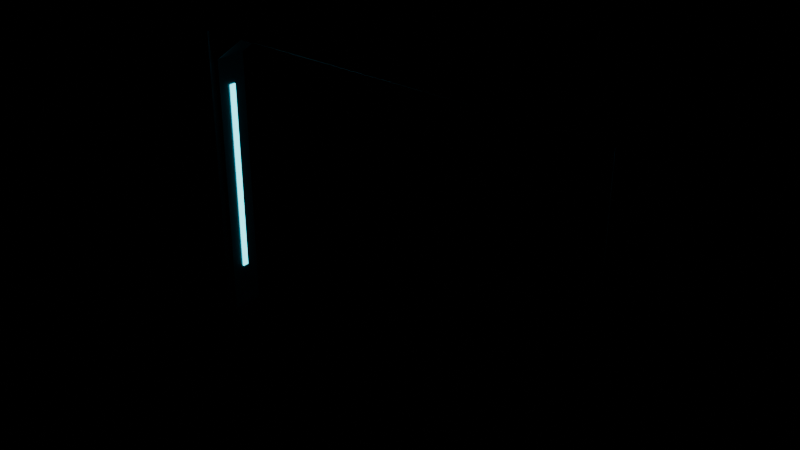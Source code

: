# Source: arco_criogenico.blend  (saved by Blender 5.3.31; exported with 4.5.12 LTS)
import bpy
from mathutils import Matrix  # noqa: F401  (used for matrix-valued properties, if any)

bpy.ops.wm.read_factory_settings(use_empty=True)
scene = bpy.context.scene
scene.name = 'Scene'

# ---- materials (node trees are filled in below, after node groups)
mat_mat_darksteel = bpy.data.materials.new('Mat_DarkSteel')
mat_mat_cryoarmor = bpy.data.materials.new('Mat_CryoArmor')
mat_mat_cryocyan = bpy.data.materials.new('Mat_CryoCyan')

# ---- material node trees
mat_mat_darksteel.use_nodes = True; mat_mat_darksteel.node_tree.nodes.clear()
_N = mat_mat_darksteel.node_tree.nodes; _L = mat_mat_darksteel.node_tree.links
n0 = _N.new('ShaderNodeBsdfPrincipled'); n0.name = 'Principled BSDF'; n0.location = (-200, 100)
n0.inputs[0].default_value = (0.09, 0.11, 0.14, 1.0)
n0.inputs[1].default_value = 0.78
n0.inputs[2].default_value = 0.42
n0.inputs[10].default_value = 0.005
n1 = _N.new('ShaderNodeOutputMaterial'); n1.name = 'Material Output'; n1.location = (200, 100)
_L.new(n0.outputs[0], n1.inputs[0])
n1.is_active_output = True
mat_mat_cryoarmor.use_nodes = True; mat_mat_cryoarmor.node_tree.nodes.clear()
_N = mat_mat_cryoarmor.node_tree.nodes; _L = mat_mat_cryoarmor.node_tree.links
n0 = _N.new('ShaderNodeBsdfPrincipled'); n0.name = 'Principled BSDF'; n0.location = (-200, 100)
n0.inputs[0].default_value = (0.17, 0.21, 0.27, 1.0)
n0.inputs[1].default_value = 0.72
n0.inputs[2].default_value = 0.36
n0.inputs[10].default_value = 0.005
n1 = _N.new('ShaderNodeOutputMaterial'); n1.name = 'Material Output'; n1.location = (200, 100)
_L.new(n0.outputs[0], n1.inputs[0])
n1.is_active_output = True
mat_mat_cryocyan.use_nodes = True; mat_mat_cryocyan.node_tree.nodes.clear()
_N = mat_mat_cryocyan.node_tree.nodes; _L = mat_mat_cryocyan.node_tree.links
n0 = _N.new('ShaderNodeBsdfPrincipled'); n0.name = 'Principled BSDF'; n0.location = (-200, 100)
n0.inputs[0].default_value = (0.05, 0.85, 1.0, 1.0)
n0.inputs[1].default_value = 0.1
n0.inputs[2].default_value = 0.15
n0.inputs[10].default_value = 0.005
n0.inputs[27].default_value = (0.05, 0.88, 1.0, 1.0)
n0.inputs[28].default_value = 3.2
n1 = _N.new('ShaderNodeOutputMaterial'); n1.name = 'Material Output'; n1.location = (200, 100)
_L.new(n0.outputs[0], n1.inputs[0])
n1.is_active_output = True

# ---- meshes
me_cube = bpy.data.meshes.new('Cube')
me_cube.from_pydata([(-3.2, -0.26, 0.0), (-3.2, -0.29, 0.03), (-3.23, -0.26, 0.03), (-3.2, -0.2812, 0.008787), (-3.217, -0.2773, 0.01268), (-3.221, -0.2812, 0.03), (-3.221, -0.26, 0.008787), (-3.2, -0.29, 4.57), (-3.2, -0.26, 4.6), (-3.23, -0.26, 4.57), (-3.2, -0.2812, 4.591), (-3.217, -0.2773, 4.587), (-3.221, -0.26, 4.591), (-3.221, -0.2812, 4.57), (-3.2, 0.26, 0.0), (-3.23, 0.26, 0.03), (-3.2, 0.29, 0.03), (-3.221, 0.26, 0.008787), (-3.217, 0.2773, 0.01268), (-3.221, 0.2812, 0.03), (-3.2, 0.2812, 0.008787), (-3.2, 0.26, 4.6), (-3.2, 0.29, 4.57), (-3.23, 0.26, 4.57), (-3.2, 0.2812, 4.591), (-3.217, 0.2773, 4.587), (-3.221, 0.2812, 4.57), (-3.221, 0.26, 4.591), (-2.84, -0.26, 0.0), (-2.81, -0.26, 0.03), (-2.84, -0.29, 0.03), (-2.819, -0.26, 0.008787), (-2.823, -0.2773, 0.01268), (-2.819, -0.2812, 0.03), (-2.84, -0.2812, 0.008787), (-2.84, -0.26, 4.6), (-2.84, -0.29, 4.57), (-2.81, -0.26, 4.57), (-2.84, -0.2812, 4.591), (-2.823, -0.2773, 4.587), (-2.819, -0.2812, 4.57), (-2.819, -0.26, 4.591), (-2.84, 0.26, 0.0), (-2.84, 0.29, 0.03), (-2.81, 0.26, 0.03), (-2.84, 0.2812, 0.008787), (-2.823, 0.2773, 0.01268), (-2.819, 0.2812, 0.03), (-2.819, 0.26, 0.008787), (-2.84, 0.26, 4.6), (-2.81, 0.26, 4.57), (-2.84, 0.29, 4.57), (-2.819, 0.26, 4.591), (-2.823, 0.2773, 4.587), (-2.819, 0.2812, 4.57), (-2.84, 0.2812, 4.591)], [], [(0, 3, 4, 6), (1, 5, 4, 3), (2, 6, 4, 5), (7, 10, 11, 13), (8, 12, 11, 10), (9, 13, 11, 12), (14, 17, 18, 20), (15, 19, 18, 17), (16, 20, 18, 19), (21, 24, 25, 27), (22, 26, 25, 24), (23, 27, 25, 26), (28, 31, 32, 34), (29, 33, 32, 31), (30, 34, 32, 33), (35, 38, 39, 41), (36, 40, 39, 38), (37, 41, 39, 40), (42, 45, 46, 48), (43, 47, 46, 45), (44, 48, 46, 47), (49, 52, 53, 55), (50, 54, 53, 52), (51, 55, 53, 54), (14, 0, 6, 17), (17, 6, 2, 15), (1, 7, 13, 5), (5, 13, 9, 2), (8, 21, 27, 12), (12, 27, 23, 9), (22, 16, 19, 26), (26, 19, 15, 23), (42, 14, 20, 45), (45, 20, 16, 43), (21, 49, 55, 24), (24, 55, 51, 22), (50, 44, 47, 54), (54, 47, 43, 51), (28, 42, 48, 31), (31, 48, 44, 29), (49, 35, 41, 52), (52, 41, 37, 50), (36, 30, 33, 40), (40, 33, 29, 37), (0, 28, 34, 3), (3, 34, 30, 1), (35, 8, 10, 38), (38, 10, 7, 36), (14, 42, 28, 0), (2, 9, 23, 15), (30, 36, 7, 1), (49, 21, 8, 35), (16, 22, 51, 43), (44, 50, 37, 29)])
_uv = me_cube.uv_layers.new(name='UVMap')
_uv.uv.foreach_set('vector', [0.1429, 0.7371, 0.1429, 0.75, 0.1325, 0.75, 0.125, 0.7371, 0.3766, 0.9821, 0.3766, 1.0, 0.3757, 1.0, 0.375, 0.9821, 0.3766, 0.01293, 0.375, 0.01293, 0.375, 0.005465, 0.3766, 0.0, 0.6234, 0.9821, 0.625, 0.9821, 0.625, 0.9925, 0.6234, 1.0, 0.8571, 0.7371, 0.875, 0.7371, 0.875, 0.7445, 0.8571, 0.75, 0.6234, 0.01293, 0.6234, 0.0, 0.6243, 0.0, 0.625, 0.01293, 0.1429, 0.5129, 0.125, 0.5129, 0.125, 0.5055, 0.1429, 0.5, 0.3766, 0.2371, 0.3766, 0.25, 0.3753, 0.2538, 0.375, 0.2371, 0.3766, 0.2679, 0.375, 0.2679, 0.3753, 0.2538, 0.3766, 0.25, 0.8571, 0.5129, 0.8571, 0.5, 0.8675, 0.5, 0.875, 0.5129, 0.6234, 0.2679, 0.6234, 0.25, 0.6247, 0.2473, 0.625, 0.2679, 0.6234, 0.2371, 0.625, 0.2371, 0.6247, 0.2473, 0.6234, 0.25, 0.3571, 0.7371, 0.375, 0.7371, 0.3752, 0.7507, 0.3661, 0.7589, 0.3766, 0.7371, 0.3766, 0.75, 0.3752, 0.7507, 0.375, 0.7371, 0.3766, 0.7679, 0.3661, 0.7589, 0.3752, 0.7507, 0.3766, 0.75, 0.6429, 0.7371, 0.6339, 0.7589, 0.6273, 0.7482, 0.625, 0.7371, 0.6234, 0.7679, 0.6234, 0.75, 0.6273, 0.7482, 0.6339, 0.7589, 0.6234, 0.7371, 0.625, 0.7371, 0.6273, 0.7482, 0.6234, 0.75, 0.3571, 0.5129, 0.3661, 0.4911, 0.3727, 0.5018, 0.375, 0.5129, 0.3766, 0.4821, 0.3766, 0.5, 0.3727, 0.5018, 0.3661, 0.4911, 0.3766, 0.5129, 0.375, 0.5129, 0.3727, 0.5018, 0.3766, 0.5, 0.6429, 0.5129, 0.625, 0.5129, 0.6248, 0.4993, 0.6339, 0.4911, 0.6234, 0.5129, 0.6234, 0.5, 0.6248, 0.4993, 0.625, 0.5129, 0.6234, 0.4821, 0.6339, 0.4911, 0.6248, 0.4993, 0.6234, 0.5, 0.1429, 0.5129, 0.1429, 0.7371, 0.125, 0.7371, 0.125, 0.5129, 0.375, 0.2371, 0.375, 0.01293, 0.3766, 0.01293, 0.3766, 0.2371, 0.3766, 0.9821, 0.6234, 0.9821, 0.6234, 1.0, 0.3766, 1.0, 0.3766, 0.0, 0.6234, 0.0, 0.6234, 0.01293, 0.3766, 0.01293, 0.8571, 0.7371, 0.8571, 0.5129, 0.875, 0.5129, 0.875, 0.7371, 0.625, 0.01293, 0.625, 0.2371, 0.6234, 0.2371, 0.6234, 0.01293, 0.6234, 0.2679, 0.3766, 0.2679, 0.3766, 0.25, 0.6234, 0.25, 0.6234, 0.25, 0.3766, 0.25, 0.3766, 0.2371, 0.6234, 0.2371, 0.3571, 0.5129, 0.1429, 0.5129, 0.1429, 0.5, 0.3661, 0.4911, 0.3661, 0.4911, 0.375, 0.2679, 0.3766, 0.2679, 0.3766, 0.4821, 0.8571, 0.5129, 0.6429, 0.5129, 0.6339, 0.4911, 0.8571, 0.5, 0.625, 0.2679, 0.6339, 0.4911, 0.6234, 0.4821, 0.6234, 0.2679, 0.6234, 0.5129, 0.3766, 0.5129, 0.3766, 0.5, 0.6234, 0.5, 0.6234, 0.5, 0.3766, 0.5, 0.3766, 0.4821, 0.6234, 0.4821, 0.3571, 0.7371, 0.3571, 0.5129, 0.375, 0.5129, 0.375, 0.7371, 0.375, 0.7371, 0.375, 0.5129, 0.3766, 0.5129, 0.3766, 0.7371, 0.6429, 0.5129, 0.6429, 0.7371, 0.625, 0.7371, 0.625, 0.5129, 0.625, 0.5129, 0.625, 0.7371, 0.6234, 0.7371, 0.6234, 0.5129, 0.6234, 0.7679, 0.3766, 0.7679, 0.3766, 0.75, 0.6234, 0.75, 0.6234, 0.75, 0.3766, 0.75, 0.3766, 0.7371, 0.6234, 0.7371, 0.1429, 0.7371, 0.3571, 0.7371, 0.3661, 0.7589, 0.1429, 0.75, 0.375, 0.9821, 0.3661, 0.7589, 0.3766, 0.7679, 0.3766, 0.9821, 0.6429, 0.7371, 0.8571, 0.7371, 0.8571, 0.75, 0.6339, 0.7589, 0.6339, 0.7589, 0.625, 0.9821, 0.6234, 0.9821, 0.6234, 0.7679, 0.1429, 0.5129, 0.3571, 0.5129, 0.3571, 0.7371, 0.1429, 0.7371, 0.3766, 0.01293, 0.6234, 0.01293, 0.6234, 0.2371, 0.3766, 0.2371, 0.3766, 0.7679, 0.6234, 0.7679, 0.6234, 0.9821, 0.3766, 0.9821, 0.6429, 0.5129, 0.8571, 0.5129, 0.8571, 0.7371, 0.6429, 0.7371, 0.3766, 0.2679, 0.6234, 0.2679, 0.6234, 0.4821, 0.3766, 0.4821, 0.3766, 0.5129, 0.6234, 0.5129, 0.6234, 0.7371, 0.3766, 0.7371])
me_cube.materials.append(mat_mat_darksteel)
me_cube.update()
me_cube_001 = bpy.data.meshes.new('Cube.001')
me_cube_001.from_pydata([(-2.89, -0.21, 0.2), (-2.89, -0.21, 4.0), (-2.89, 0.21, 0.2), (-2.89, 0.21, 4.0), (-2.75, -0.21, 0.2), (-2.75, -0.21, 4.0), (-2.75, 0.21, 0.2), (-2.75, 0.21, 4.0)], [], [(0, 1, 3, 2), (2, 3, 7, 6), (6, 7, 5, 4), (4, 5, 1, 0), (2, 6, 4, 0), (7, 3, 1, 5)])
_uv = me_cube_001.uv_layers.new(name='UVMap')
_uv.uv.foreach_set('vector', [0.375, 0.0, 0.625, 0.0, 0.625, 0.25, 0.375, 0.25, 0.375, 0.25, 0.625, 0.25, 0.625, 0.5, 0.375, 0.5, 0.375, 0.5, 0.625, 0.5, 0.625, 0.75, 0.375, 0.75, 0.375, 0.75, 0.625, 0.75, 0.625, 1.0, 0.375, 1.0, 0.125, 0.5, 0.375, 0.5, 0.375, 0.75, 0.125, 0.75, 0.625, 0.5, 0.875, 0.5, 0.875, 0.75, 0.625, 0.75])
me_cube_001.materials.append(mat_mat_cryoarmor)
me_cube_001.update()
me_cube_002 = bpy.data.meshes.new('Cube.002')
me_cube_002.from_pydata([(-2.785, -0.04, 0.8), (-2.785, -0.04, 3.4), (-2.785, 0.04, 0.8), (-2.785, 0.04, 3.4), (-2.735, -0.04, 0.8), (-2.735, -0.04, 3.4), (-2.735, 0.04, 0.8), (-2.735, 0.04, 3.4)], [], [(0, 1, 3, 2), (2, 3, 7, 6), (6, 7, 5, 4), (4, 5, 1, 0), (2, 6, 4, 0), (7, 3, 1, 5)])
_uv = me_cube_002.uv_layers.new(name='UVMap')
_uv.uv.foreach_set('vector', [0.375, 0.0, 0.625, 0.0, 0.625, 0.25, 0.375, 0.25, 0.375, 0.25, 0.625, 0.25, 0.625, 0.5, 0.375, 0.5, 0.375, 0.5, 0.625, 0.5, 0.625, 0.75, 0.375, 0.75, 0.375, 0.75, 0.625, 0.75, 0.625, 1.0, 0.375, 1.0, 0.125, 0.5, 0.375, 0.5, 0.375, 0.75, 0.125, 0.75, 0.625, 0.5, 0.875, 0.5, 0.875, 0.75, 0.625, 0.75])
me_cube_002.materials.append(mat_mat_cryocyan)
me_cube_002.update()
me_cube_003 = bpy.data.meshes.new('Cube.003')
me_cube_003.from_pydata([(-2.86, -0.22, 3.689), (-3.017, -0.22, 3.896), (-2.86, 0.22, 3.689), (-3.017, 0.22, 3.896), (-2.183, -0.22, 4.204), (-2.34, -0.22, 4.411), (-2.183, 0.22, 4.204), (-2.34, 0.22, 4.411)], [], [(0, 1, 3, 2), (2, 3, 7, 6), (6, 7, 5, 4), (4, 5, 1, 0), (2, 6, 4, 0), (7, 3, 1, 5)])
_uv = me_cube_003.uv_layers.new(name='UVMap')
_uv.uv.foreach_set('vector', [0.375, 0.0, 0.625, 0.0, 0.625, 0.25, 0.375, 0.25, 0.375, 0.25, 0.625, 0.25, 0.625, 0.5, 0.375, 0.5, 0.375, 0.5, 0.625, 0.5, 0.625, 0.75, 0.375, 0.75, 0.375, 0.75, 0.625, 0.75, 0.625, 1.0, 0.375, 1.0, 0.125, 0.5, 0.375, 0.5, 0.375, 0.75, 0.125, 0.75, 0.625, 0.5, 0.875, 0.5, 0.875, 0.75, 0.625, 0.75])
me_cube_003.materials.append(mat_mat_cryoarmor)
me_cube_003.update()
me_cube_004 = bpy.data.meshes.new('Cube.004')
me_cube_004.from_pydata([(2.84, -0.26, 0.0), (2.84, -0.29, 0.03), (2.81, -0.26, 0.03), (2.84, -0.2812, 0.008787), (2.823, -0.2773, 0.01268), (2.819, -0.2812, 0.03), (2.819, -0.26, 0.008787), (2.84, -0.29, 4.57), (2.84, -0.26, 4.6), (2.81, -0.26, 4.57), (2.84, -0.2812, 4.591), (2.823, -0.2773, 4.587), (2.819, -0.26, 4.591), (2.819, -0.2812, 4.57), (2.84, 0.26, 0.0), (2.81, 0.26, 0.03), (2.84, 0.29, 0.03), (2.819, 0.26, 0.008787), (2.823, 0.2773, 0.01268), (2.819, 0.2812, 0.03), (2.84, 0.2812, 0.008787), (2.84, 0.26, 4.6), (2.84, 0.29, 4.57), (2.81, 0.26, 4.57), (2.84, 0.2812, 4.591), (2.823, 0.2773, 4.587), (2.819, 0.2812, 4.57), (2.819, 0.26, 4.591), (3.2, -0.26, 0.0), (3.23, -0.26, 0.03), (3.2, -0.29, 0.03), (3.221, -0.26, 0.008787), (3.217, -0.2773, 0.01268), (3.221, -0.2812, 0.03), (3.2, -0.2812, 0.008787), (3.2, -0.26, 4.6), (3.2, -0.29, 4.57), (3.23, -0.26, 4.57), (3.2, -0.2812, 4.591), (3.217, -0.2773, 4.587), (3.221, -0.2812, 4.57), (3.221, -0.26, 4.591), (3.2, 0.26, 0.0), (3.2, 0.29, 0.03), (3.23, 0.26, 0.03), (3.2, 0.2812, 0.008787), (3.217, 0.2773, 0.01268), (3.221, 0.2812, 0.03), (3.221, 0.26, 0.008787), (3.2, 0.26, 4.6), (3.23, 0.26, 4.57), (3.2, 0.29, 4.57), (3.221, 0.26, 4.591), (3.217, 0.2773, 4.587), (3.221, 0.2812, 4.57), (3.2, 0.2812, 4.591)], [], [(0, 3, 4, 6), (1, 5, 4, 3), (2, 6, 4, 5), (7, 10, 11, 13), (8, 12, 11, 10), (9, 13, 11, 12), (14, 17, 18, 20), (15, 19, 18, 17), (16, 20, 18, 19), (21, 24, 25, 27), (22, 26, 25, 24), (23, 27, 25, 26), (28, 31, 32, 34), (29, 33, 32, 31), (30, 34, 32, 33), (35, 38, 39, 41), (36, 40, 39, 38), (37, 41, 39, 40), (42, 45, 46, 48), (43, 47, 46, 45), (44, 48, 46, 47), (49, 52, 53, 55), (50, 54, 53, 52), (51, 55, 53, 54), (14, 0, 6, 17), (17, 6, 2, 15), (1, 7, 13, 5), (5, 13, 9, 2), (8, 21, 27, 12), (12, 27, 23, 9), (22, 16, 19, 26), (26, 19, 15, 23), (42, 14, 20, 45), (45, 20, 16, 43), (21, 49, 55, 24), (24, 55, 51, 22), (50, 44, 47, 54), (54, 47, 43, 51), (28, 42, 48, 31), (31, 48, 44, 29), (49, 35, 41, 52), (52, 41, 37, 50), (36, 30, 33, 40), (40, 33, 29, 37), (0, 28, 34, 3), (3, 34, 30, 1), (35, 8, 10, 38), (38, 10, 7, 36), (14, 42, 28, 0), (2, 9, 23, 15), (30, 36, 7, 1), (49, 21, 8, 35), (16, 22, 51, 43), (44, 50, 37, 29)])
_uv = me_cube_004.uv_layers.new(name='UVMap')
_uv.uv.foreach_set('vector', [0.1429, 0.7371, 0.1429, 0.75, 0.1325, 0.75, 0.125, 0.7371, 0.3766, 0.9821, 0.3766, 1.0, 0.3757, 1.0, 0.375, 0.9821, 0.3766, 0.01293, 0.375, 0.01293, 0.375, 0.005465, 0.3766, 0.0, 0.6234, 0.9821, 0.625, 0.9821, 0.625, 0.9925, 0.6234, 1.0, 0.8571, 0.7371, 0.875, 0.7371, 0.875, 0.7445, 0.8571, 0.75, 0.6234, 0.01293, 0.6234, 0.0, 0.6243, 0.0, 0.625, 0.01293, 0.1429, 0.5129, 0.125, 0.5129, 0.125, 0.5055, 0.1429, 0.5, 0.3766, 0.2371, 0.3766, 0.25, 0.3753, 0.2538, 0.375, 0.2371, 0.3766, 0.2679, 0.375, 0.2679, 0.3753, 0.2538, 0.3766, 0.25, 0.8571, 0.5129, 0.8571, 0.5, 0.8675, 0.5, 0.875, 0.5129, 0.6234, 0.2679, 0.6234, 0.25, 0.6247, 0.2473, 0.625, 0.2679, 0.6234, 0.2371, 0.625, 0.2371, 0.6247, 0.2473, 0.6234, 0.25, 0.3571, 0.7371, 0.375, 0.7371, 0.3752, 0.7507, 0.3661, 0.7589, 0.3766, 0.7371, 0.3766, 0.75, 0.3752, 0.7507, 0.375, 0.7371, 0.3766, 0.7679, 0.3661, 0.7589, 0.3752, 0.7507, 0.3766, 0.75, 0.6429, 0.7371, 0.6339, 0.7589, 0.6273, 0.7482, 0.625, 0.7371, 0.6234, 0.7679, 0.6234, 0.75, 0.6273, 0.7482, 0.6339, 0.7589, 0.6234, 0.7371, 0.625, 0.7371, 0.6273, 0.7482, 0.6234, 0.75, 0.3571, 0.5129, 0.3661, 0.4911, 0.3727, 0.5018, 0.375, 0.5129, 0.3766, 0.4821, 0.3766, 0.5, 0.3727, 0.5018, 0.3661, 0.4911, 0.3766, 0.5129, 0.375, 0.5129, 0.3727, 0.5018, 0.3766, 0.5, 0.6429, 0.5129, 0.625, 0.5129, 0.6248, 0.4993, 0.6339, 0.4911, 0.6234, 0.5129, 0.6234, 0.5, 0.6248, 0.4993, 0.625, 0.5129, 0.6234, 0.4821, 0.6339, 0.4911, 0.6248, 0.4993, 0.6234, 0.5, 0.1429, 0.5129, 0.1429, 0.7371, 0.125, 0.7371, 0.125, 0.5129, 0.375, 0.2371, 0.375, 0.01293, 0.3766, 0.01293, 0.3766, 0.2371, 0.3766, 0.9821, 0.6234, 0.9821, 0.6234, 1.0, 0.3766, 1.0, 0.3766, 0.0, 0.6234, 0.0, 0.6234, 0.01293, 0.3766, 0.01293, 0.8571, 0.7371, 0.8571, 0.5129, 0.875, 0.5129, 0.875, 0.7371, 0.625, 0.01293, 0.625, 0.2371, 0.6234, 0.2371, 0.6234, 0.01293, 0.6234, 0.2679, 0.3766, 0.2679, 0.3766, 0.25, 0.6234, 0.25, 0.6234, 0.25, 0.3766, 0.25, 0.3766, 0.2371, 0.6234, 0.2371, 0.3571, 0.5129, 0.1429, 0.5129, 0.1429, 0.5, 0.3661, 0.4911, 0.3661, 0.4911, 0.375, 0.2679, 0.3766, 0.2679, 0.3766, 0.4821, 0.8571, 0.5129, 0.6429, 0.5129, 0.6339, 0.4911, 0.8571, 0.5, 0.625, 0.2679, 0.6339, 0.4911, 0.6234, 0.4821, 0.6234, 0.2679, 0.6234, 0.5129, 0.3766, 0.5129, 0.3766, 0.5, 0.6234, 0.5, 0.6234, 0.5, 0.3766, 0.5, 0.3766, 0.4821, 0.6234, 0.4821, 0.3571, 0.7371, 0.3571, 0.5129, 0.375, 0.5129, 0.375, 0.7371, 0.375, 0.7371, 0.375, 0.5129, 0.3766, 0.5129, 0.3766, 0.7371, 0.6429, 0.5129, 0.6429, 0.7371, 0.625, 0.7371, 0.625, 0.5129, 0.625, 0.5129, 0.625, 0.7371, 0.6234, 0.7371, 0.6234, 0.5129, 0.6234, 0.7679, 0.3766, 0.7679, 0.3766, 0.75, 0.6234, 0.75, 0.6234, 0.75, 0.3766, 0.75, 0.3766, 0.7371, 0.6234, 0.7371, 0.1429, 0.7371, 0.3571, 0.7371, 0.3661, 0.7589, 0.1429, 0.75, 0.375, 0.9821, 0.3661, 0.7589, 0.3766, 0.7679, 0.3766, 0.9821, 0.6429, 0.7371, 0.8571, 0.7371, 0.8571, 0.75, 0.6339, 0.7589, 0.6339, 0.7589, 0.625, 0.9821, 0.6234, 0.9821, 0.6234, 0.7679, 0.1429, 0.5129, 0.3571, 0.5129, 0.3571, 0.7371, 0.1429, 0.7371, 0.3766, 0.01293, 0.6234, 0.01293, 0.6234, 0.2371, 0.3766, 0.2371, 0.3766, 0.7679, 0.6234, 0.7679, 0.6234, 0.9821, 0.3766, 0.9821, 0.6429, 0.5129, 0.8571, 0.5129, 0.8571, 0.7371, 0.6429, 0.7371, 0.3766, 0.2679, 0.6234, 0.2679, 0.6234, 0.4821, 0.3766, 0.4821, 0.3766, 0.5129, 0.6234, 0.5129, 0.6234, 0.7371, 0.3766, 0.7371])
me_cube_004.materials.append(mat_mat_darksteel)
me_cube_004.update()
me_cube_005 = bpy.data.meshes.new('Cube.005')
me_cube_005.from_pydata([(2.75, -0.21, 0.2), (2.75, -0.21, 4.0), (2.75, 0.21, 0.2), (2.75, 0.21, 4.0), (2.89, -0.21, 0.2), (2.89, -0.21, 4.0), (2.89, 0.21, 0.2), (2.89, 0.21, 4.0)], [], [(0, 1, 3, 2), (2, 3, 7, 6), (6, 7, 5, 4), (4, 5, 1, 0), (2, 6, 4, 0), (7, 3, 1, 5)])
_uv = me_cube_005.uv_layers.new(name='UVMap')
_uv.uv.foreach_set('vector', [0.375, 0.0, 0.625, 0.0, 0.625, 0.25, 0.375, 0.25, 0.375, 0.25, 0.625, 0.25, 0.625, 0.5, 0.375, 0.5, 0.375, 0.5, 0.625, 0.5, 0.625, 0.75, 0.375, 0.75, 0.375, 0.75, 0.625, 0.75, 0.625, 1.0, 0.375, 1.0, 0.125, 0.5, 0.375, 0.5, 0.375, 0.75, 0.125, 0.75, 0.625, 0.5, 0.875, 0.5, 0.875, 0.75, 0.625, 0.75])
me_cube_005.materials.append(mat_mat_cryoarmor)
me_cube_005.update()
me_cube_006 = bpy.data.meshes.new('Cube.006')
me_cube_006.from_pydata([(2.735, -0.04, 0.8), (2.735, -0.04, 3.4), (2.735, 0.04, 0.8), (2.735, 0.04, 3.4), (2.785, -0.04, 0.8), (2.785, -0.04, 3.4), (2.785, 0.04, 0.8), (2.785, 0.04, 3.4)], [], [(0, 1, 3, 2), (2, 3, 7, 6), (6, 7, 5, 4), (4, 5, 1, 0), (2, 6, 4, 0), (7, 3, 1, 5)])
_uv = me_cube_006.uv_layers.new(name='UVMap')
_uv.uv.foreach_set('vector', [0.375, 0.0, 0.625, 0.0, 0.625, 0.25, 0.375, 0.25, 0.375, 0.25, 0.625, 0.25, 0.625, 0.5, 0.375, 0.5, 0.375, 0.5, 0.625, 0.5, 0.625, 0.75, 0.375, 0.75, 0.375, 0.75, 0.625, 0.75, 0.625, 1.0, 0.375, 1.0, 0.125, 0.5, 0.375, 0.5, 0.375, 0.75, 0.125, 0.75, 0.625, 0.5, 0.875, 0.5, 0.875, 0.75, 0.625, 0.75])
me_cube_006.materials.append(mat_mat_cryocyan)
me_cube_006.update()
me_cube_007 = bpy.data.meshes.new('Cube.007')
me_cube_007.from_pydata([(2.183, -0.22, 4.204), (2.34, -0.22, 4.411), (2.183, 0.22, 4.204), (2.34, 0.22, 4.411), (2.86, -0.22, 3.689), (3.017, -0.22, 3.896), (2.86, 0.22, 3.689), (3.017, 0.22, 3.896)], [], [(0, 1, 3, 2), (2, 3, 7, 6), (6, 7, 5, 4), (4, 5, 1, 0), (2, 6, 4, 0), (7, 3, 1, 5)])
_uv = me_cube_007.uv_layers.new(name='UVMap')
_uv.uv.foreach_set('vector', [0.375, 0.0, 0.625, 0.0, 0.625, 0.25, 0.375, 0.25, 0.375, 0.25, 0.625, 0.25, 0.625, 0.5, 0.375, 0.5, 0.375, 0.5, 0.625, 0.5, 0.625, 0.75, 0.375, 0.75, 0.375, 0.75, 0.625, 0.75, 0.625, 1.0, 0.375, 1.0, 0.125, 0.5, 0.375, 0.5, 0.375, 0.75, 0.125, 0.75, 0.625, 0.5, 0.875, 0.5, 0.875, 0.75, 0.625, 0.75])
me_cube_007.materials.append(mat_mat_cryoarmor)
me_cube_007.update()
me_cube_008 = bpy.data.meshes.new('Cube.008')
me_cube_008.from_pydata([(-3.19, -0.28, 4.15), (-3.19, -0.31, 4.18), (-3.22, -0.28, 4.18), (-3.19, -0.3012, 4.159), (-3.207, -0.2973, 4.163), (-3.211, -0.3012, 4.18), (-3.211, -0.28, 4.159), (-3.19, -0.31, 4.58), (-3.19, -0.28, 4.61), (-3.22, -0.28, 4.58), (-3.19, -0.3012, 4.601), (-3.207, -0.2973, 4.597), (-3.211, -0.28, 4.601), (-3.211, -0.3012, 4.58), (-3.19, 0.28, 4.15), (-3.22, 0.28, 4.18), (-3.19, 0.31, 4.18), (-3.211, 0.28, 4.159), (-3.207, 0.2973, 4.163), (-3.211, 0.3012, 4.18), (-3.19, 0.3012, 4.159), (-3.19, 0.28, 4.61), (-3.19, 0.31, 4.58), (-3.22, 0.28, 4.58), (-3.19, 0.3012, 4.601), (-3.207, 0.2973, 4.597), (-3.211, 0.3012, 4.58), (-3.211, 0.28, 4.601), (3.19, -0.28, 4.15), (3.22, -0.28, 4.18), (3.19, -0.31, 4.18), (3.211, -0.28, 4.159), (3.207, -0.2973, 4.163), (3.211, -0.3012, 4.18), (3.19, -0.3012, 4.159), (3.19, -0.28, 4.61), (3.19, -0.31, 4.58), (3.22, -0.28, 4.58), (3.19, -0.3012, 4.601), (3.207, -0.2973, 4.597), (3.211, -0.3012, 4.58), (3.211, -0.28, 4.601), (3.19, 0.28, 4.15), (3.19, 0.31, 4.18), (3.22, 0.28, 4.18), (3.19, 0.3012, 4.159), (3.207, 0.2973, 4.163), (3.211, 0.3012, 4.18), (3.211, 0.28, 4.159), (3.19, 0.28, 4.61), (3.22, 0.28, 4.58), (3.19, 0.31, 4.58), (3.211, 0.28, 4.601), (3.207, 0.2973, 4.597), (3.211, 0.3012, 4.58), (3.19, 0.3012, 4.601)], [], [(0, 3, 4, 6), (1, 5, 4, 3), (2, 6, 4, 5), (7, 10, 11, 13), (8, 12, 11, 10), (9, 13, 11, 12), (14, 17, 18, 20), (15, 19, 18, 17), (16, 20, 18, 19), (21, 24, 25, 27), (22, 26, 25, 24), (23, 27, 25, 26), (28, 31, 32, 34), (29, 33, 32, 31), (30, 34, 32, 33), (35, 38, 39, 41), (36, 40, 39, 38), (37, 41, 39, 40), (42, 45, 46, 48), (43, 47, 46, 45), (44, 48, 46, 47), (49, 52, 53, 55), (50, 54, 53, 52), (51, 55, 53, 54), (14, 0, 6, 17), (17, 6, 2, 15), (1, 7, 13, 5), (5, 13, 9, 2), (8, 21, 27, 12), (12, 27, 23, 9), (22, 16, 19, 26), (26, 19, 15, 23), (42, 14, 20, 45), (45, 20, 16, 43), (21, 49, 55, 24), (24, 55, 51, 22), (50, 44, 47, 54), (54, 47, 43, 51), (28, 42, 48, 31), (31, 48, 44, 29), (49, 35, 41, 52), (52, 41, 37, 50), (36, 30, 33, 40), (40, 33, 29, 37), (0, 28, 34, 3), (3, 34, 30, 1), (35, 8, 10, 38), (38, 10, 7, 36), (14, 42, 28, 0), (2, 9, 23, 15), (30, 36, 7, 1), (49, 21, 8, 35), (16, 22, 51, 43), (44, 50, 37, 29)])
_uv = me_cube_008.uv_layers.new(name='UVMap')
_uv.uv.foreach_set('vector', [0.1262, 0.7379, 0.1262, 0.75, 0.1255, 0.75, 0.125, 0.7379, 0.3913, 0.9988, 0.3913, 1.0, 0.3819, 1.0, 0.375, 0.9988, 0.3913, 0.0121, 0.375, 0.0121, 0.375, 0.005113, 0.3913, 0.0, 0.6087, 0.9988, 0.625, 0.9988, 0.625, 0.9995, 0.6087, 1.0, 0.8738, 0.7379, 0.875, 0.7379, 0.875, 0.7449, 0.8738, 0.75, 0.6087, 0.0121, 0.6087, 0.0, 0.6181, 0.0, 0.625, 0.0121, 0.1262, 0.5121, 0.125, 0.5121, 0.125, 0.5051, 0.1262, 0.5, 0.3913, 0.2379, 0.3913, 0.25, 0.3784, 0.2502, 0.375, 0.2379, 0.3913, 0.2512, 0.375, 0.2512, 0.3784, 0.2502, 0.3913, 0.25, 0.8738, 0.5121, 0.8738, 0.5, 0.8745, 0.5, 0.875, 0.5121, 0.6087, 0.2512, 0.6087, 0.25, 0.6216, 0.2474, 0.625, 0.2512, 0.6087, 0.2379, 0.625, 0.2379, 0.6216, 0.2474, 0.6087, 0.25, 0.3738, 0.7379, 0.375, 0.7379, 0.3773, 0.7485, 0.3744, 0.7506, 0.3913, 0.7379, 0.3913, 0.75, 0.3773, 0.7485, 0.375, 0.7379, 0.3913, 0.7512, 0.3744, 0.7506, 0.3773, 0.7485, 0.3913, 0.75, 0.6262, 0.7379, 0.6256, 0.7506, 0.6229, 0.7483, 0.625, 0.7379, 0.6087, 0.7512, 0.6087, 0.75, 0.6229, 0.7483, 0.6256, 0.7506, 0.6087, 0.7379, 0.625, 0.7379, 0.6229, 0.7483, 0.6087, 0.75, 0.3738, 0.5121, 0.3744, 0.4994, 0.3771, 0.5017, 0.375, 0.5121, 0.3913, 0.4988, 0.3913, 0.5, 0.3771, 0.5017, 0.3744, 0.4994, 0.3913, 0.5121, 0.375, 0.5121, 0.3771, 0.5017, 0.3913, 0.5, 0.6262, 0.5121, 0.625, 0.5121, 0.6227, 0.5015, 0.6256, 0.4994, 0.6087, 0.5121, 0.6087, 0.5, 0.6227, 0.5015, 0.625, 0.5121, 0.6087, 0.4988, 0.6256, 0.4994, 0.6227, 0.5015, 0.6087, 0.5, 0.1262, 0.5121, 0.1262, 0.7379, 0.125, 0.7379, 0.125, 0.5121, 0.375, 0.2379, 0.375, 0.0121, 0.3913, 0.0121, 0.3913, 0.2379, 0.3913, 0.9988, 0.6087, 0.9988, 0.6087, 1.0, 0.3913, 1.0, 0.3913, 0.0, 0.6087, 0.0, 0.6087, 0.0121, 0.3913, 0.0121, 0.8738, 0.7379, 0.8738, 0.5121, 0.875, 0.5121, 0.875, 0.7379, 0.625, 0.0121, 0.625, 0.2379, 0.6087, 0.2379, 0.6087, 0.0121, 0.6087, 0.2512, 0.3913, 0.2512, 0.3913, 0.25, 0.6087, 0.25, 0.6087, 0.25, 0.3913, 0.25, 0.3913, 0.2379, 0.6087, 0.2379, 0.3738, 0.5121, 0.1262, 0.5121, 0.1262, 0.5, 0.3744, 0.4994, 0.3744, 0.4994, 0.375, 0.2512, 0.3913, 0.2512, 0.3913, 0.4988, 0.8738, 0.5121, 0.6262, 0.5121, 0.6256, 0.4994, 0.8738, 0.5, 0.625, 0.2512, 0.6256, 0.4994, 0.6087, 0.4988, 0.6087, 0.2512, 0.6087, 0.5121, 0.3913, 0.5121, 0.3913, 0.5, 0.6087, 0.5, 0.6087, 0.5, 0.3913, 0.5, 0.3913, 0.4988, 0.6087, 0.4988, 0.3738, 0.7379, 0.3738, 0.5121, 0.375, 0.5121, 0.375, 0.7379, 0.375, 0.7379, 0.375, 0.5121, 0.3913, 0.5121, 0.3913, 0.7379, 0.6262, 0.5121, 0.6262, 0.7379, 0.625, 0.7379, 0.625, 0.5121, 0.625, 0.5121, 0.625, 0.7379, 0.6087, 0.7379, 0.6087, 0.5121, 0.6087, 0.7512, 0.3913, 0.7512, 0.3913, 0.75, 0.6087, 0.75, 0.6087, 0.75, 0.3913, 0.75, 0.3913, 0.7379, 0.6087, 0.7379, 0.1262, 0.7379, 0.3738, 0.7379, 0.3744, 0.7506, 0.1262, 0.75, 0.375, 0.9988, 0.3744, 0.7506, 0.3913, 0.7512, 0.3913, 0.9988, 0.6262, 0.7379, 0.8738, 0.7379, 0.8738, 0.75, 0.6256, 0.7506, 0.6256, 0.7506, 0.625, 0.9988, 0.6087, 0.9988, 0.6087, 0.7512, 0.1262, 0.5121, 0.3738, 0.5121, 0.3738, 0.7379, 0.1262, 0.7379, 0.3913, 0.0121, 0.6087, 0.0121, 0.6087, 0.2379, 0.3913, 0.2379, 0.3913, 0.7512, 0.6087, 0.7512, 0.6087, 0.9988, 0.3913, 0.9988, 0.6262, 0.5121, 0.8738, 0.5121, 0.8738, 0.7379, 0.6262, 0.7379, 0.3913, 0.2512, 0.6087, 0.2512, 0.6087, 0.4988, 0.3913, 0.4988, 0.3913, 0.5121, 0.6087, 0.5121, 0.6087, 0.7379, 0.3913, 0.7379])
me_cube_008.materials.append(mat_mat_darksteel)
me_cube_008.update()
me_cube_009 = bpy.data.meshes.new('Cube.009')
me_cube_009.from_pydata([(-1.3, -0.08, 4.095), (-1.3, -0.08, 4.165), (-1.3, 0.08, 4.095), (-1.3, 0.08, 4.165), (1.3, -0.08, 4.095), (1.3, -0.08, 4.165), (1.3, 0.08, 4.095), (1.3, 0.08, 4.165)], [], [(0, 1, 3, 2), (2, 3, 7, 6), (6, 7, 5, 4), (4, 5, 1, 0), (2, 6, 4, 0), (7, 3, 1, 5)])
_uv = me_cube_009.uv_layers.new(name='UVMap')
_uv.uv.foreach_set('vector', [0.375, 0.0, 0.625, 0.0, 0.625, 0.25, 0.375, 0.25, 0.375, 0.25, 0.625, 0.25, 0.625, 0.5, 0.375, 0.5, 0.375, 0.5, 0.625, 0.5, 0.625, 0.75, 0.375, 0.75, 0.375, 0.75, 0.625, 0.75, 0.625, 1.0, 0.375, 1.0, 0.125, 0.5, 0.375, 0.5, 0.375, 0.75, 0.125, 0.75, 0.625, 0.5, 0.875, 0.5, 0.875, 0.75, 0.625, 0.75])
me_cube_009.materials.append(mat_mat_cryocyan)
me_cube_009.update()

# ---- objects
ob_pilar__3_02 = bpy.data.objects.new('Pilar_-3.02', me_cube)
ob_placa__3_02 = bpy.data.objects.new('Placa_-3.02', me_cube_001)
ob_tiracian__3_02 = bpy.data.objects.new('TiraCian_-3.02', me_cube_002)
ob_escuadra__3_02 = bpy.data.objects.new('Escuadra_-3.02', me_cube_003)
ob_pilar_3_02 = bpy.data.objects.new('Pilar_3.02', me_cube_004)
ob_placa_3_02 = bpy.data.objects.new('Placa_3.02', me_cube_005)
ob_tiracian_3_02 = bpy.data.objects.new('TiraCian_3.02', me_cube_006)
ob_escuadra_3_02 = bpy.data.objects.new('Escuadra_3.02', me_cube_007)
ob_viga_sup = bpy.data.objects.new('Viga_Sup', me_cube_008)
ob_luz_techo = bpy.data.objects.new('Luz_Techo', me_cube_009)

# ---- transforms, parenting, visibility, modifiers, constraints
ob_pilar__3_02.location = (0.0, 0.0, 0.0)
ob_placa__3_02.location = (0.0, 0.0, 0.0)
ob_tiracian__3_02.location = (0.0, 0.0, 0.0)
ob_escuadra__3_02.location = (0.0, 0.0, 0.0)
ob_pilar_3_02.location = (0.0, 0.0, 0.0)
ob_placa_3_02.location = (0.0, 0.0, 0.0)
ob_tiracian_3_02.location = (0.0, 0.0, 0.0)
ob_escuadra_3_02.location = (0.0, 0.0, 0.0)
ob_viga_sup.location = (0.0, 0.0, 0.0)
ob_luz_techo.location = (0.0, 0.0, 0.0)

# ---- collection membership
scene.collection.objects.link(ob_pilar__3_02)
scene.collection.objects.link(ob_placa__3_02)
scene.collection.objects.link(ob_tiracian__3_02)
scene.collection.objects.link(ob_escuadra__3_02)
scene.collection.objects.link(ob_pilar_3_02)
scene.collection.objects.link(ob_placa_3_02)
scene.collection.objects.link(ob_tiracian_3_02)
scene.collection.objects.link(ob_escuadra_3_02)
scene.collection.objects.link(ob_viga_sup)
scene.collection.objects.link(ob_luz_techo)

# ---- scene / render settings (as saved in the file)
scene.frame_start = 1; scene.frame_end = 250; scene.frame_set(1)
scene.render.engine = 'BLENDER_EEVEE_NEXT'
scene.render.bake_bias = 0.0
scene.render.bake_samples = 0
scene.render.compositor_device = 'GPU'
scene.eevee.use_volume_custom_range = False
scene.eevee.fast_gi_thickness_near = 0.1
scene.eevee.fast_gi_thickness_far = 0.0
scene.eevee.ray_tracing_options.screen_trace_thickness = 0.1
bpy.context.view_layer.update()

# ---- added for rendering (the .blend has no active camera): camera
cam_auto = bpy.data.cameras.new('AutoCamera')
cam_auto.lens = 50.0
cam_auto.sensor_width = 36.0
cam_auto.clip_end = 1000.0
ob_auto_camera = bpy.data.objects.new('AutoCamera', cam_auto)
scene.collection.objects.link(ob_auto_camera)
ob_auto_camera.location = (7.36517, -8.8382, 8.19713)
ob_auto_camera.rotation_euler = (1.09748, -7.21219e-08, 0.694738)
scene.camera = ob_auto_camera
bpy.context.view_layer.update()
